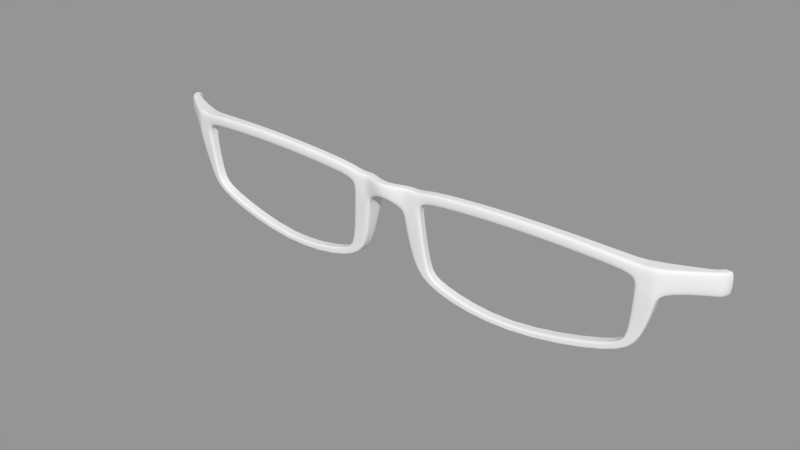 # Source: gnome-books.blend  (saved by Blender 2.72.0; exported with 4.5.12 LTS)
import bpy
from mathutils import Matrix  # noqa: F401  (used for matrix-valued properties, if any)

bpy.ops.wm.read_factory_settings(use_empty=True)
scene = bpy.context.scene
scene.name = 'Glasses'

# ---- collections
col_collection_1_001 = bpy.data.collections.new('Collection 1.001'); scene.collection.children.link(col_collection_1_001)

# ---- meshes
me_plane = bpy.data.meshes.new('Plane')
me_plane.from_pydata([(0.0, -0.02423, 0.04031), (0.0938, -0.07301, -3.683e-09), (0.0, 0.02423, 0.04031), (0.0938, 0.02423, 0.0), (0.1768, 0.02423, 0.0), (1.147, -0.02593, -0.04438), (1.14, 0.02423, -0.04332), (0.1768, -0.02423, 0.0), (0.1258, -0.3198, -0.02206), (0.2042, -0.342, -0.02206), (0.2143, -0.4248, -0.02206), (0.2494, -0.3879, -0.02206), (0.6027, -0.4891, -0.02206), (0.6031, -0.4647, -0.02206), (1.107, -0.3927, -0.06007), (1.091, -0.3539, -0.05793), (1.184, -0.2967, -0.07235), (1.129, -0.3046, -0.06408), (1.237, -0.07517, -0.05887), (1.236, 0.02423, -0.05631), (1.406, -0.07517, -0.1688), (1.414, 0.02423, -0.1752), (0.6574, 0.06714, 3.24e-09), (0.6608, 0.01783, 3.061e-09), (0.2487, -0.004327, 1.485e-09), (0.2482, 0.04425, 1.512e-09), (0.09895, -0.1206, -1.366e-08), (0.1791, -0.07827, -1.011e-08), (1.227, -0.1199, -0.05714), (1.144, -0.0862, -0.04391), (1.044, 0.04139, -0.02783), (1.05, -0.008593, -0.02879), (0.0, -0.02415, 0.02565), (0.09204, -0.07294, -0.01467), (0.0, 0.0243, 0.02565), (0.09204, 0.0243, -0.01467), (0.175, 0.0243, -0.01467), (1.145, -0.02586, -0.05905), (1.139, 0.0243, -0.05798), (0.175, -0.02415, -0.01467), (0.124, -0.3197, -0.03673), (0.2025, -0.342, -0.03673), (0.2126, -0.4248, -0.03673), (0.2477, -0.3878, -0.03673), (0.601, -0.489, -0.03673), (0.6013, -0.4646, -0.03673), (1.106, -0.3927, -0.07474), (1.089, -0.3538, -0.0726), (1.182, -0.2966, -0.08702), (1.127, -0.3045, -0.07875), (1.236, -0.0751, -0.07354), (1.235, 0.0243, -0.07098), (1.397, -0.0751, -0.1809), (1.406, 0.0243, -0.1873), (0.6557, 0.06721, -0.01467), (0.659, 0.0179, -0.01467), (0.247, -0.004256, -0.01467), (0.2465, 0.04432, -0.01467), (0.09719, -0.1205, -0.01467), (0.1773, -0.0782, -0.01467), (1.225, -0.1198, -0.07181), (1.142, -0.08613, -0.05857), (1.042, 0.04146, -0.0425), (1.048, -0.008522, -0.04346), (0.0, -0.02405, 0.003999), (0.08943, -0.07284, -0.03631), (0.0, 0.0244, 0.003999), (0.08943, 0.0244, -0.03631), (0.1724, 0.0244, -0.03631), (1.143, -0.02576, -0.09931), (1.136, 0.0244, -0.09824), (0.1724, -0.02405, -0.03631), (0.1214, -0.3196, -0.05838), (0.1998, -0.3418, -0.05838), (0.2099, -0.4247, -0.05838), (0.245, -0.3877, -0.05838), (0.5984, -0.4889, -0.05838), (0.5987, -0.4645, -0.05838), (1.103, -0.3926, -0.09638), (1.086, -0.3537, -0.09425), (1.179, -0.2965, -0.1087), (1.125, -0.3044, -0.1004), (1.233, -0.075, -0.1334), (1.232, 0.0244, -0.1309), (1.385, -0.075, -0.1988), (1.393, 0.0244, -0.2052), (0.653, 0.06731, -0.03631), (0.6564, 0.01801, -0.03631), (0.2444, -0.004152, -0.03631), (0.2439, 0.04443, -0.03631), (0.09458, -0.1204, -0.03631), (0.1747, -0.0781, -0.03631), (1.222, -0.1197, -0.09346), (1.14, -0.08603, -0.08022), (1.04, 0.04157, -0.0734), (1.046, -0.008417, -0.07435), (0.0, -0.02401, -0.003336), (0.08854, -0.0728, -0.1091), (0.0, 0.02444, -0.003336), (0.08854, 0.02444, -0.04365), (0.1715, 0.02444, -0.04365), (1.142, -0.02572, -0.1066), (1.135, 0.02444, -0.1056), (0.1715, -0.02401, -0.04365), (0.1205, -0.3196, -0.06571), (0.199, -0.3418, -0.06571), (0.2091, -0.4246, -0.06571), (0.2442, -0.3877, -0.06571), (0.5975, -0.4889, -0.06571), (0.5978, -0.4645, -0.06571), (1.102, -0.3925, -0.1037), (1.086, -0.3536, -0.1016), (1.179, -0.2965, -0.116), (1.124, -0.3044, -0.1077), (1.232, -0.07496, -0.1408), (1.231, 0.02444, -0.1382), (1.38, -0.07496, -0.2048), (1.389, 0.02444, -0.2112), (0.6522, 0.06735, -0.04365), (0.6555, 0.01804, -0.04365), (0.2435, -0.004116, -0.04365), (0.243, 0.04446, -0.04365), (0.09369, -0.1203, -0.1091), (0.1738, -0.07806, -0.04365), (1.221, -0.1197, -0.1008), (1.139, -0.08599, -0.08756), (1.039, 0.0416, -0.08073), (1.045, -0.008382, -0.08169), (1.373, -0.07517, -0.1528), (1.382, 0.02423, -0.1539), (1.371, -0.0751, -0.1674), (1.38, 0.0243, -0.1686), (1.369, -0.075, -0.1891), (1.378, 0.0244, -0.1902), (1.368, -0.07496, -0.1964), (1.377, 0.02444, -0.1975), (0.1263, 0.02423, 0.0), (0.1565, -0.3285, -0.02206), (0.1263, -0.05391, -2.241e-09), (0.2281, -0.4104, -0.02206), (0.6029, -0.4796, -0.02206), (1.101, -0.3775, -0.05923), (1.162, -0.2998, -0.06911), (1.199, 0.02423, -0.05122), (1.202, -0.05589, -0.0532), (0.1303, -0.104, -1.227e-08), (1.194, -0.1067, -0.05196), (0.1245, 0.0243, -0.01467), (1.197, 0.0243, -0.06589), (0.1219, 0.0244, -0.03631), (1.194, 0.0244, -0.1181), (0.121, 0.02444, -0.04365), (0.1512, -0.3283, -0.06571), (0.121, -0.0537, -0.1091), (0.2228, -0.4102, -0.06571), (0.5976, -0.4794, -0.06571), (1.096, -0.3773, -0.1029), (1.157, -0.2996, -0.1128), (1.194, 0.02444, -0.1254), (1.197, -0.05568, -0.1274), (0.1251, -0.1038, -0.1091), (1.189, -0.1065, -0.09561), (0.1368, 0.02423, 0.0), (0.1405, -0.09864, -1.182e-08), (1.184, -0.1024, -0.05028), (0.135, 0.0243, -0.01467), (0.1324, 0.0244, -0.03631), (0.1315, 0.02444, -0.04365), (0.1352, -0.09843, -0.04837), (1.179, -0.1022, -0.09393), (0.1664, -0.3313, -0.02206), (0.1368, -0.04773, -1.774e-09), (0.2325, -0.4057, -0.02206), (0.6029, -0.4765, -0.02206), (1.099, -0.3726, -0.05896), (1.155, -0.3008, -0.06807), (1.187, 0.02423, -0.04958), (1.191, -0.04965, -0.05136), (1.185, 0.0243, -0.06424), (1.182, 0.0244, -0.114), (0.1612, -0.3311, -0.06571), (0.1315, -0.04752, -0.04837), (0.2272, -0.4055, -0.06571), (0.5977, -0.4763, -0.06571), (1.094, -0.3724, -0.1026), (1.15, -0.3006, -0.1117), (1.181, 0.02444, -0.1213), (1.185, -0.04944, -0.1231), (1.43, -0.07644, -0.1911), (1.434, 0.02296, -0.2011), (1.417, -0.07637, -0.1965), (1.42, 0.02303, -0.2065), (1.396, -0.07627, -0.2044), (1.4, 0.02313, -0.2144), (1.389, -0.07623, -0.2071), (1.393, 0.02317, -0.2171), (1.439, -0.07868, -0.2296), (1.439, 0.02072, -0.2296), (1.424, -0.07861, -0.2296), (1.424, 0.02079, -0.2296), (1.403, -0.0785, -0.2296), (1.402, 0.0209, -0.2296), (1.395, -0.07847, -0.2296), (1.395, 0.02093, -0.2296), (1.397, 0.0216, -0.2245), (1.404, 0.02157, -0.2245), (1.396, -0.0778, -0.2245), (1.403, -0.07783, -0.2245), (1.425, 0.02146, -0.2245), (1.44, 0.02139, -0.2245), (1.425, -0.07794, -0.2245), (1.439, -0.07801, -0.2245)], [], [(0, 2, 3, 1), (170, 9, 11, 172), (163, 27, 9, 170), (172, 11, 13, 173), (171, 162, 4, 7), (31, 30, 6, 5), (173, 13, 15, 174), (174, 15, 17, 175), (176, 177, 5, 6), (164, 29, 5, 177), (128, 129, 21, 20), (24, 25, 22, 23), (7, 4, 25, 24), (171, 7, 27, 163), (175, 17, 29, 164), (23, 22, 30, 31), (32, 33, 65, 64), (55, 63, 95, 87), (62, 54, 86, 94), (40, 42, 74, 72), (35, 34, 66, 67), (56, 55, 87, 88), (33, 58, 90, 65), (178, 38, 70, 179), (45, 43, 75, 77), (38, 62, 94, 70), (37, 61, 93, 69), (59, 39, 71, 91), (44, 46, 78, 76), (39, 56, 88, 71), (130, 52, 84, 132), (60, 50, 82, 92), (31, 5, 37, 63), (17, 15, 47, 49), (22, 25, 57, 54), (28, 18, 50, 60), (128, 20, 52, 130), (7, 24, 56, 39), (12, 14, 46, 44), (27, 7, 39, 59), (5, 29, 61, 37), (6, 30, 62, 38), (13, 11, 43, 45), (176, 6, 38, 178), (1, 26, 58, 33), (24, 23, 55, 56), (3, 2, 34, 35), (8, 10, 42, 40), (30, 22, 54, 62), (23, 31, 63, 55), (0, 1, 33, 32), (9, 27, 59, 41), (14, 16, 48, 46), (29, 17, 49, 61), (129, 19, 51, 131), (15, 13, 45, 47), (117, 116, 194, 195), (26, 8, 40, 58), (10, 12, 44, 42), (25, 4, 36, 57), (16, 28, 60, 48), (136, 3, 35, 147), (11, 9, 41, 43), (70, 94, 126, 102), (69, 93, 125, 101), (91, 71, 103, 123), (76, 78, 110, 108), (71, 88, 120, 103), (132, 84, 116, 134), (92, 82, 114, 124), (86, 89, 121, 118), (81, 79, 111, 113), (95, 69, 101, 127), (75, 73, 105, 107), (149, 67, 99, 151), (80, 92, 124, 112), (89, 68, 100, 121), (74, 76, 108, 106), (90, 72, 104, 122), (41, 59, 91, 73), (46, 48, 80, 78), (61, 49, 81, 93), (131, 51, 83, 133), (47, 45, 77, 79), (116, 84, 192, 194), (58, 40, 72, 90), (42, 44, 76, 74), (57, 36, 68, 89), (48, 60, 92, 80), (147, 35, 67, 149), (43, 41, 73, 75), (63, 37, 69, 95), (49, 47, 79, 81), (54, 57, 89, 86), (96, 97, 99, 98), (180, 182, 107, 105), (168, 180, 105, 123), (182, 183, 109, 107), (181, 103, 100, 167), (127, 101, 102, 126), (183, 184, 111, 109), (184, 185, 113, 111), (186, 102, 101, 187), (169, 187, 101, 125), (134, 116, 117, 135), (120, 119, 118, 121), (103, 120, 121, 100), (181, 168, 123, 103), (185, 169, 125, 113), (119, 127, 126, 118), (77, 75, 107, 109), (179, 70, 102, 186), (65, 90, 122, 97), (88, 87, 119, 120), (67, 66, 98, 99), (72, 74, 106, 104), (94, 86, 118, 126), (87, 95, 127, 119), (64, 65, 97, 96), (73, 91, 123, 105), (78, 80, 112, 110), (93, 81, 113, 125), (133, 83, 115, 135), (79, 77, 109, 111), (85, 117, 195, 193), (18, 19, 129, 128), (50, 130, 132, 82), (18, 128, 130, 50), (21, 129, 131, 53), (82, 132, 134, 114), (53, 131, 133, 85), (114, 134, 135, 115), (85, 133, 135, 117), (8, 137, 139, 10), (26, 145, 137, 8), (10, 139, 140, 12), (1, 3, 136, 138), (12, 140, 141, 14), (14, 141, 142, 16), (19, 18, 144, 143), (28, 146, 144, 18), (1, 138, 145, 26), (16, 142, 146, 28), (51, 148, 150, 83), (19, 143, 148, 51), (162, 136, 147, 165), (166, 149, 151, 167), (165, 147, 149, 166), (104, 106, 154, 152), (122, 104, 152, 160), (106, 108, 155, 154), (97, 153, 151, 99), (108, 110, 156, 155), (110, 112, 157, 156), (115, 158, 159, 114), (124, 114, 159, 161), (97, 122, 160, 153), (112, 124, 161, 157), (83, 150, 158, 115), (137, 170, 172, 139), (145, 163, 170, 137), (139, 172, 173, 140), (138, 136, 162, 171), (140, 173, 174, 141), (141, 174, 175, 142), (143, 144, 177, 176), (146, 164, 177, 144), (138, 171, 163, 145), (142, 175, 164, 146), (148, 178, 179, 150), (143, 176, 178, 148), (152, 154, 182, 180), (160, 152, 180, 168), (154, 155, 183, 182), (153, 181, 167, 151), (155, 156, 184, 183), (156, 157, 185, 184), (158, 186, 187, 159), (161, 159, 187, 169), (153, 160, 168, 181), (157, 161, 169, 185), (150, 179, 186, 158), (4, 162, 165, 36), (68, 166, 167, 100), (36, 165, 166, 68), (204, 206, 202, 203), (206, 207, 200, 202), (205, 204, 203, 201), (53, 85, 193, 191), (21, 53, 191, 189), (52, 20, 188, 190), (84, 52, 190, 192), (20, 21, 189, 188), (196, 197, 199, 198), (198, 199, 201, 200), (200, 201, 203, 202), (208, 205, 201, 199), (209, 208, 199, 197), (210, 211, 196, 198), (207, 210, 198, 200), (211, 209, 197, 196), (195, 194, 206, 204), (194, 192, 207, 206), (193, 195, 204, 205), (191, 193, 205, 208), (189, 191, 208, 209), (190, 188, 211, 210), (192, 190, 210, 207), (188, 189, 209, 211)])
me_plane.polygons.foreach_set('use_smooth', [True] * 209)
me_plane.use_remesh_preserve_volume = False
me_plane.use_remesh_preserve_attributes = False
me_plane.use_mirror_vertex_groups = False
me_plane.update()

# ---- objects
ob_plane_010 = bpy.data.objects.new('Plane.010', me_plane)

# ---- transforms, parenting, visibility, modifiers, constraints
ob_plane_010.location = (0.0, 0.0, 0.0)
ob_plane_010.rotation_euler = (1.571, -0.0, 0.0)
ob_plane_010.lineart.crease_threshold = 0.0
_m = ob_plane_010.modifiers.new('Mirror', 'MIRROR')
_m.use_clip = True
_m = ob_plane_010.modifiers.new('Subsurf', 'SUBSURF')
_m.uv_smooth = 'PRESERVE_CORNERS'
_m.quality = 2
_m.levels = 2
_m.show_only_control_edges = False

# ---- collection membership
col_collection_1_001.objects.link(ob_plane_010)

# ---- scene / render settings (as saved in the file)
scene.frame_start = 1; scene.frame_end = 250; scene.frame_set(1)
scene.render.engine = 'BLENDER_EEVEE_NEXT'
scene.render.image_settings.exr_codec = 'NONE'
scene.render.resolution_percentage = 50
scene.render.dither_intensity = 0.0
scene.cycles.use_denoising = False
scene.cycles.samples = 10
scene.cycles.sampling_pattern = 'TABULATED_SOBOL'
scene.cycles.light_sampling_threshold = 0.0
scene.cycles.use_adaptive_sampling = False
scene.cycles.use_light_tree = False
scene.cycles.blur_glossy = 0.0
scene.cycles.pixel_filter_type = 'GAUSSIAN'
scene.cycles.sample_clamp_indirect = 0.0
scene.view_settings.view_transform = 'Standard'
bpy.context.view_layer.update()

# ---- added for rendering (the .blend has no active camera and no usable light): camera, sun + grey world if the file has none
cam_auto = bpy.data.cameras.new('AutoCamera')
cam_auto.lens = 50.0
cam_auto.sensor_width = 36.0
cam_auto.clip_end = 1000.0
ob_auto_camera = bpy.data.objects.new('AutoCamera', cam_auto)
scene.collection.objects.link(ob_auto_camera)
ob_auto_camera.location = (2.72476, -3.17506, 1.96892)
ob_auto_camera.rotation_euler = (1.09748, -7.21219e-08, 0.694738)
scene.camera = ob_auto_camera
light_auto_sun = bpy.data.lights.new('AutoSun', 'SUN')
light_auto_sun.energy = 3.0
light_auto_sun.angle = 0.0523599
ob_auto_sun = bpy.data.objects.new('AutoSun', light_auto_sun)
scene.collection.objects.link(ob_auto_sun)
ob_auto_sun.rotation_euler = (0.872665, 0.174533, 0.523599)
if scene.world is None:
    world_auto = bpy.data.worlds.new('AutoWorld')
    world_auto.color = (0.3, 0.3, 0.3)
    scene.world = world_auto
bpy.context.view_layer.update()
